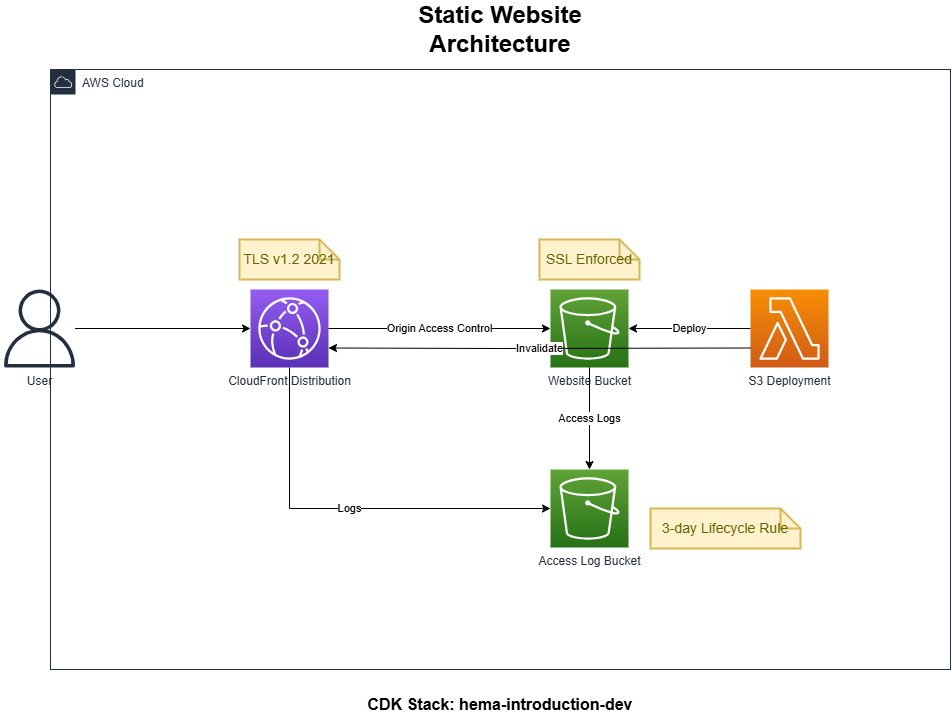

The diagram above was exported from draw.io. Its source (the exported page's mxGraphModel, read from the mxfile embedded in the PNG):
<mxGraphModel dx="1428" dy="743" grid="1" gridSize="10" guides="1" tooltips="1" connect="1" arrows="1" fold="1" page="1" pageScale="1" pageWidth="850" pageHeight="1100" math="0" shadow="0">
  <root>
    <mxCell id="0" />
    <mxCell id="1" parent="0" />
    <mxCell id="uPnQEZxobWqIxbSWP26N-1" value="Static Website Architecture" style="text;html=1;strokeColor=none;fillColor=none;align=center;verticalAlign=middle;whiteSpace=wrap;rounded=0;fontSize=24;fontStyle=1" vertex="1" parent="1">
      <mxGeometry x="400" y="20" width="300" height="40" as="geometry" />
    </mxCell>
    <mxCell id="uPnQEZxobWqIxbSWP26N-2" value="AWS Cloud" style="points=[[0,0],[0.25,0],[0.5,0],[0.75,0],[1,0],[1,0.25],[1,0.5],[1,0.75],[1,1],[0.75,1],[0.5,1],[0.25,1],[0,1],[0,0.75],[0,0.5],[0,0.25]];outlineConnect=0;gradientColor=none;html=1;whiteSpace=wrap;fontSize=12;fontStyle=0;container=1;pointerEvents=0;collapsible=0;recursiveResize=0;shape=mxgraph.aws4.group;grIcon=mxgraph.aws4.group_aws_cloud;strokeColor=#232F3E;fillColor=none;verticalAlign=top;align=left;spacingLeft=30;fontColor=#232F3E;dashed=0;" vertex="1" parent="1">
      <mxGeometry x="100" y="80" width="900" height="600" as="geometry" />
    </mxCell>
    <mxCell id="uPnQEZxobWqIxbSWP26N-3" value="CloudFront Distribution" style="sketch=0;points=[[0,0,0],[0.25,0,0],[0.5,0,0],[0.75,0,0],[1,0,0],[0,1,0],[0.25,1,0],[0.5,1,0],[0.75,1,0],[1,1,0],[0,0.25,0],[0,0.5,0],[0,0.75,0],[1,0.25,0],[1,0.5,0],[1,0.75,0]];outlineConnect=0;fontColor=#232F3E;gradientColor=#945DF2;gradientDirection=north;fillColor=#5A30B5;strokeColor=#ffffff;dashed=0;verticalLabelPosition=bottom;verticalAlign=top;align=center;html=1;fontSize=12;fontStyle=0;aspect=fixed;shape=mxgraph.aws4.resourceIcon;resIcon=mxgraph.aws4.cloudfront;" vertex="1" parent="uPnQEZxobWqIxbSWP26N-2">
      <mxGeometry x="200" y="220" width="78" height="78" as="geometry" />
    </mxCell>
    <mxCell id="uPnQEZxobWqIxbSWP26N-4" value="Website Bucket" style="sketch=0;points=[[0,0,0],[0.25,0,0],[0.5,0,0],[0.75,0,0],[1,0,0],[0,1,0],[0.25,1,0],[0.5,1,0],[0.75,1,0],[1,1,0],[0,0.25,0],[0,0.5,0],[0,0.75,0],[1,0.25,0],[1,0.5,0],[1,0.75,0]];outlineConnect=0;fontColor=#232F3E;gradientColor=#60A337;gradientDirection=north;fillColor=#277116;strokeColor=#ffffff;dashed=0;verticalLabelPosition=bottom;verticalAlign=top;align=center;html=1;fontSize=12;fontStyle=0;aspect=fixed;shape=mxgraph.aws4.resourceIcon;resIcon=mxgraph.aws4.s3;" vertex="1" parent="uPnQEZxobWqIxbSWP26N-2">
      <mxGeometry x="500" y="220" width="78" height="78" as="geometry" />
    </mxCell>
    <mxCell id="uPnQEZxobWqIxbSWP26N-5" value="Access Log Bucket" style="sketch=0;points=[[0,0,0],[0.25,0,0],[0.5,0,0],[0.75,0,0],[1,0,0],[0,1,0],[0.25,1,0],[0.5,1,0],[0.75,1,0],[1,1,0],[0,0.25,0],[0,0.5,0],[0,0.75,0],[1,0.25,0],[1,0.5,0],[1,0.75,0]];outlineConnect=0;fontColor=#232F3E;gradientColor=#60A337;gradientDirection=north;fillColor=#277116;strokeColor=#ffffff;dashed=0;verticalLabelPosition=bottom;verticalAlign=top;align=center;html=1;fontSize=12;fontStyle=0;aspect=fixed;shape=mxgraph.aws4.resourceIcon;resIcon=mxgraph.aws4.s3;" vertex="1" parent="uPnQEZxobWqIxbSWP26N-2">
      <mxGeometry x="500" y="400" width="78" height="78" as="geometry" />
    </mxCell>
    <mxCell id="uPnQEZxobWqIxbSWP26N-6" value="S3 Deployment" style="sketch=0;points=[[0,0,0],[0.25,0,0],[0.5,0,0],[0.75,0,0],[1,0,0],[0,1,0],[0.25,1,0],[0.5,1,0],[0.75,1,0],[1,1,0],[0,0.25,0],[0,0.5,0],[0,0.75,0],[1,0.25,0],[1,0.5,0],[1,0.75,0]];outlineConnect=0;fontColor=#232F3E;gradientColor=#F78E04;gradientDirection=north;fillColor=#D05C17;strokeColor=#ffffff;dashed=0;verticalLabelPosition=bottom;verticalAlign=top;align=center;html=1;fontSize=12;fontStyle=0;aspect=fixed;shape=mxgraph.aws4.resourceIcon;resIcon=mxgraph.aws4.lambda;" vertex="1" parent="uPnQEZxobWqIxbSWP26N-2">
      <mxGeometry x="700" y="220" width="78" height="78" as="geometry" />
    </mxCell>
    <mxCell id="uPnQEZxobWqIxbSWP26N-7" value="Origin Access Control" style="endArrow=classic;html=1;rounded=0;exitX=1;exitY=0.5;exitDx=0;exitDy=0;exitPerimeter=0;entryX=0;entryY=0.5;entryDx=0;entryDy=0;entryPerimeter=0;" edge="1" parent="uPnQEZxobWqIxbSWP26N-2" source="uPnQEZxobWqIxbSWP26N-3" target="uPnQEZxobWqIxbSWP26N-4">
      <mxGeometry width="50" height="50" relative="1" as="geometry">
        <mxPoint x="400" y="340" as="sourcePoint" />
        <mxPoint x="450" y="290" as="targetPoint" />
      </mxGeometry>
    </mxCell>
    <mxCell id="uPnQEZxobWqIxbSWP26N-8" value="Logs" style="endArrow=classic;html=1;rounded=0;exitX=0.5;exitY=1;exitDx=0;exitDy=0;exitPerimeter=0;entryX=0;entryY=0.5;entryDx=0;entryDy=0;entryPerimeter=0;" edge="1" parent="uPnQEZxobWqIxbSWP26N-2" source="uPnQEZxobWqIxbSWP26N-3" target="uPnQEZxobWqIxbSWP26N-5">
      <mxGeometry width="50" height="50" relative="1" as="geometry">
        <mxPoint x="400" y="340" as="sourcePoint" />
        <mxPoint x="450" y="290" as="targetPoint" />
        <Array as="points">
          <mxPoint x="239" y="439" />
        </Array>
      </mxGeometry>
    </mxCell>
    <mxCell id="uPnQEZxobWqIxbSWP26N-9" value="Access Logs" style="endArrow=classic;html=1;rounded=0;exitX=0.5;exitY=1;exitDx=0;exitDy=0;exitPerimeter=0;entryX=0.5;entryY=0;entryDx=0;entryDy=0;entryPerimeter=0;" edge="1" parent="uPnQEZxobWqIxbSWP26N-2" source="uPnQEZxobWqIxbSWP26N-4" target="uPnQEZxobWqIxbSWP26N-5">
      <mxGeometry width="50" height="50" relative="1" as="geometry">
        <mxPoint x="400" y="340" as="sourcePoint" />
        <mxPoint x="450" y="290" as="targetPoint" />
      </mxGeometry>
    </mxCell>
    <mxCell id="uPnQEZxobWqIxbSWP26N-10" value="Deploy" style="endArrow=classic;html=1;rounded=0;exitX=0;exitY=0.5;exitDx=0;exitDy=0;exitPerimeter=0;entryX=1;entryY=0.5;entryDx=0;entryDy=0;entryPerimeter=0;" edge="1" parent="uPnQEZxobWqIxbSWP26N-2" source="uPnQEZxobWqIxbSWP26N-6" target="uPnQEZxobWqIxbSWP26N-4">
      <mxGeometry width="50" height="50" relative="1" as="geometry">
        <mxPoint x="400" y="340" as="sourcePoint" />
        <mxPoint x="450" y="290" as="targetPoint" />
      </mxGeometry>
    </mxCell>
    <mxCell id="uPnQEZxobWqIxbSWP26N-11" value="Invalidate" style="endArrow=classic;html=1;rounded=0;exitX=0;exitY=0.75;exitDx=0;exitDy=0;exitPerimeter=0;entryX=1;entryY=0.75;entryDx=0;entryDy=0;entryPerimeter=0;" edge="1" parent="uPnQEZxobWqIxbSWP26N-2" source="uPnQEZxobWqIxbSWP26N-6" target="uPnQEZxobWqIxbSWP26N-3">
      <mxGeometry width="50" height="50" relative="1" as="geometry">
        <mxPoint x="400" y="340" as="sourcePoint" />
        <mxPoint x="450" y="290" as="targetPoint" />
        <Array as="points">
          <mxPoint x="450" y="279" />
          <mxPoint x="450" y="279" />
        </Array>
      </mxGeometry>
    </mxCell>
    <mxCell id="uPnQEZxobWqIxbSWP26N-12" value="SSL Enforced" style="shape=note;strokeWidth=2;fontSize=14;size=20;whiteSpace=wrap;html=1;fillColor=#fff2cc;strokeColor=#d6b656;fontColor=#666600;" vertex="1" parent="uPnQEZxobWqIxbSWP26N-2">
      <mxGeometry x="489" y="170" width="100" height="40" as="geometry" />
    </mxCell>
    <mxCell id="uPnQEZxobWqIxbSWP26N-13" value="3-day Lifecycle Rule" style="shape=note;strokeWidth=2;fontSize=14;size=20;whiteSpace=wrap;html=1;fillColor=#fff2cc;strokeColor=#d6b656;fontColor=#666600;" vertex="1" parent="uPnQEZxobWqIxbSWP26N-2">
      <mxGeometry x="600" y="439" width="150" height="40" as="geometry" />
    </mxCell>
    <mxCell id="uPnQEZxobWqIxbSWP26N-14" value="TLS v1.2 2021" style="shape=note;strokeWidth=2;fontSize=14;size=20;whiteSpace=wrap;html=1;fillColor=#fff2cc;strokeColor=#d6b656;fontColor=#666600;" vertex="1" parent="uPnQEZxobWqIxbSWP26N-2">
      <mxGeometry x="189" y="170" width="100" height="40" as="geometry" />
    </mxCell>
    <mxCell id="uPnQEZxobWqIxbSWP26N-15" value="User" style="sketch=0;outlineConnect=0;fontColor=#232F3E;gradientColor=none;fillColor=#232F3E;strokeColor=none;dashed=0;verticalLabelPosition=bottom;verticalAlign=top;align=center;html=1;fontSize=12;fontStyle=0;aspect=fixed;pointerEvents=1;shape=mxgraph.aws4.user;" vertex="1" parent="1">
      <mxGeometry x="50" y="300" width="78" height="78" as="geometry" />
    </mxCell>
    <mxCell id="uPnQEZxobWqIxbSWP26N-16" value="" style="endArrow=classic;html=1;rounded=0;entryX=0;entryY=0.5;entryDx=0;entryDy=0;entryPerimeter=0;" edge="1" parent="1" source="uPnQEZxobWqIxbSWP26N-15" target="uPnQEZxobWqIxbSWP26N-3">
      <mxGeometry width="50" height="50" relative="1" as="geometry">
        <mxPoint x="130" y="340" as="sourcePoint" />
        <mxPoint x="180" y="290" as="targetPoint" />
      </mxGeometry>
    </mxCell>
    <mxCell id="uPnQEZxobWqIxbSWP26N-17" value="CDK Stack: hema-introduction-dev" style="text;html=1;strokeColor=none;fillColor=none;align=center;verticalAlign=middle;whiteSpace=wrap;rounded=0;fontSize=16;fontStyle=1" vertex="1" parent="1">
      <mxGeometry x="400" y="700" width="300" height="30" as="geometry" />
    </mxCell>
  </root>
</mxGraphModel>